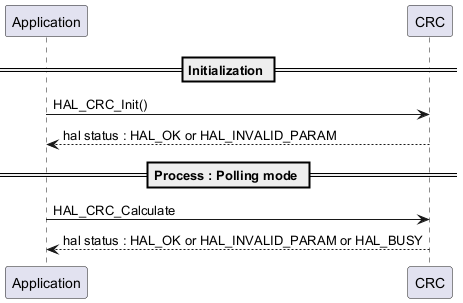

The diagram above was rendered by PlantUML. Its source (embedded in the PNG):
@startuml

== Initialization ==

"Application" -> "CRC" : HAL_CRC_Init()
"CRC" --> "Application" : hal status : HAL_OK or HAL_INVALID_PARAM

== Process : Polling mode ==

"Application" -> "CRC" : HAL_CRC_Calculate
"CRC" --> "Application" : hal status : HAL_OK or HAL_INVALID_PARAM or HAL_BUSY

@enduml